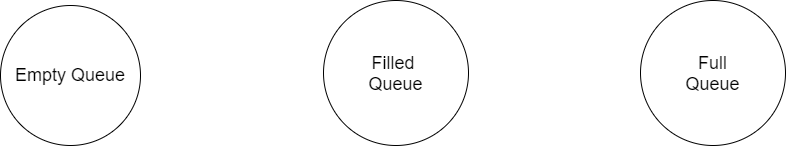

The diagram above was exported from draw.io. Its source (the exported page's mxGraphModel, read from the mxfile embedded in the PNG):
<mxGraphModel dx="1422" dy="794" grid="1" gridSize="10" guides="1" tooltips="1" connect="1" arrows="1" fold="1" page="1" pageScale="1" pageWidth="850" pageHeight="1100" math="0" shadow="0">
  <root>
    <mxCell id="0" />
    <mxCell id="1" parent="0" />
    <mxCell id="sT2-xBUv9PPbUXKrTCwO-1" value="Empty Queue" style="ellipse;whiteSpace=wrap;html=1;aspect=fixed;fontSize=18;" vertex="1" parent="1">
      <mxGeometry x="30" y="180" width="140" height="140" as="geometry" />
    </mxCell>
    <mxCell id="sT2-xBUv9PPbUXKrTCwO-2" value="Filled &lt;br&gt;Queue" style="ellipse;whiteSpace=wrap;html=1;aspect=fixed;fontSize=18;" vertex="1" parent="1">
      <mxGeometry x="353" y="175" width="145" height="145" as="geometry" />
    </mxCell>
    <mxCell id="sT2-xBUv9PPbUXKrTCwO-3" value="Full&lt;br&gt;Queue" style="ellipse;whiteSpace=wrap;html=1;aspect=fixed;fontSize=18;" vertex="1" parent="1">
      <mxGeometry x="670" y="175" width="145" height="145" as="geometry" />
    </mxCell>
  </root>
</mxGraphModel>